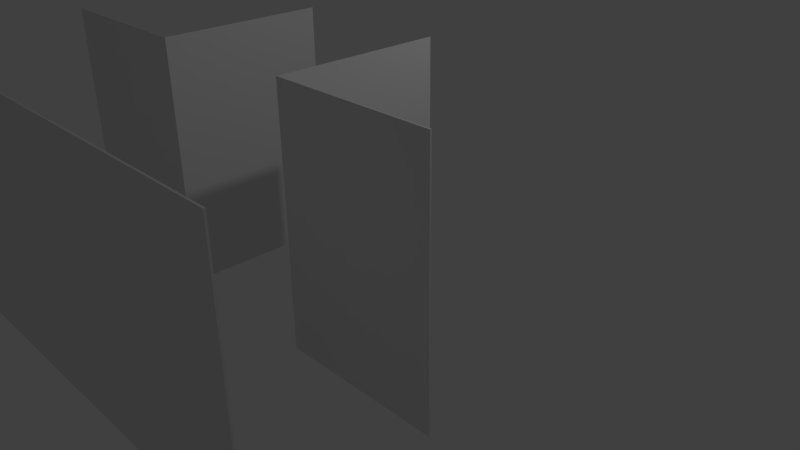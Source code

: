 # Source: Tst_ckWaende.blend  (saved by Blender 2.74.0; exported with 4.5.12 LTS)
import bpy
from mathutils import Matrix  # noqa: F401  (used for matrix-valued properties, if any)

bpy.ops.wm.read_factory_settings(use_empty=True)
scene = bpy.context.scene
scene.name = 'Scene'

# ---- collections
col_collection_1 = bpy.data.collections.new('Collection 1'); scene.collection.children.link(col_collection_1)

# ---- materials (node trees are filled in below, after node groups)
mat_wallt = bpy.data.materials.new('WallT')
mat_wallt.alpha_threshold = 0.0
mat_wallt.use_transparent_shadow = False
mat_wallt.roughness = 0.5
mat_wallt.specular_intensity = 0.0

# ---- material node trees

# ---- world
world_world = bpy.data.worlds.new('World'); scene.world = world_world
world_world.color = (0.05088, 0.05088, 0.05088)
world_world.use_sun_shadow = False
world_world.sun_shadow_jitter_overblur = 0.0
world_world.cycles.sampling_method = 'MANUAL'
world_world.cycles.sample_map_resolution = 256

# ---- cameras
cam_camera = bpy.data.cameras.new('Camera')
cam_camera.clip_end = 100.0
cam_camera.lens = 35.0
cam_camera.sensor_width = 32.0
cam_camera.sensor_height = 18.0
cam_camera.ortho_scale = 7.314
cam_camera.dof.focus_distance = 0.0
cam_camera.dof.aperture_fstop = 128.0

# ---- lights
light_lamp = bpy.data.lights.new('Lamp', 'POINT')
light_lamp.transmission_factor = 0.0
light_lamp.cutoff_distance = 30.0
light_lamp.energy = 100.0
light_lamp.shadow_buffer_clip_start = 1.001
light_lamp.shadow_soft_size = 0.1
light_lamp.shadow_maximum_resolution = 0.006
light_lamp.use_absolute_resolution = True
light_lamp.cycles.use_multiple_importance_sampling = False

# ---- meshes
me_plane_001 = bpy.data.meshes.new('Plane.001')
me_plane_001.from_pydata([(-1.0, -1.0, 0.0), (1.0, -1.0, 0.0), (-1.0, 0.0, 0.0), (1.0, 0.0, 0.0), (-1.0, 0.0, 2.5), (-1.0, -1.0, 2.5), (1.0, -1.0, 2.5), (1.0, 0.0, 2.5), (-1.0, -2.0, 0.0), (1.0, -2.0, 0.0), (-1.0, -2.0, 2.5), (1.0, -2.0, 2.5), (3.0, -1.0, 2.5), (3.0, -1.0, 0.0), (3.0, -2.0, 2.5), (3.0, -2.0, 0.0), (-3.0, -1.0, 2.5), (-3.0, -1.0, 0.0), (-3.0, -2.0, 2.5), (-3.0, -2.0, 0.0), (-1.007, -0.9929, 0.0), (1.007, -0.9929, 0.0), (-1.01, 0.0, 0.0), (1.01, 0.0, 0.0), (-1.01, 0.0, 2.5), (-1.007, -0.9929, 2.5), (1.007, -0.9929, 2.5), (1.01, 0.0, 2.5), (-1.0, -2.01, 0.0), (1.0, -2.01, 0.0), (-1.0, -2.01, 2.5), (1.0, -2.01, 2.5), (3.0, -0.99, 2.5), (3.0, -0.99, 0.0), (3.0, -2.01, 2.5), (3.0, -2.01, 0.0), (-3.0, -0.99, 2.5), (-3.0, -0.99, 0.0), (-3.0, -2.01, 2.5), (-3.0, -2.01, 0.0)], [], [(1, 6, 7, 3), (2, 4, 5, 0), (9, 8, 10, 11), (9, 11, 14, 15), (6, 1, 13, 12), (10, 8, 19, 18), (0, 5, 16, 17), (23, 27, 26, 21), (20, 25, 24, 22), (31, 30, 28, 29), (35, 34, 31, 29), (32, 33, 21, 26), (38, 39, 28, 30), (37, 36, 25, 20), (2, 0, 20, 22), (1, 3, 23, 21), (5, 4, 24, 25), (7, 6, 26, 27), (3, 7, 27, 23), (4, 2, 22, 24), (8, 9, 29, 28), (11, 10, 30, 31), (12, 13, 33, 32), (15, 14, 34, 35), (13, 1, 21, 33), (9, 15, 35, 29), (14, 11, 31, 34), (6, 12, 32, 26), (17, 16, 36, 37), (18, 19, 39, 38), (16, 5, 25, 36), (10, 18, 38, 30), (19, 8, 28, 39), (0, 17, 37, 20)])
_uv = me_plane_001.uv_layers.new(name='UVMap')
_uv.uv.foreach_set('vector', [0.2631, 0.5003, 0.2631, 0.9997, 0.1317, 0.9997, 0.1317, 0.5003, 0.9208, 0.0002907, 0.9208, 0.4997, 0.7894, 0.4997, 0.7894, 0.0002907, 0.2774, 0.2353, 0.2774, 0.4706, 7.936e-08, 0.4706, 7.936e-08, 0.2353, 0.2774, 0.2353, 7.936e-08, 0.2353, 0.0, 2.805e-08, 0.2774, 0.0, 0.2636, 0.4997, 0.2636, 0.0002907, 0.5264, 0.0002907, 0.5264, 0.4997, 7.936e-08, 0.4706, 0.2774, 0.4706, 0.2774, 0.7059, 1.323e-07, 0.7059, 0.2631, 0.0002907, 0.2631, 0.4997, 0.0002907, 0.4997, 0.0002907, 0.0002907, 0.1311, 0.5003, 0.1311, 0.9997, 0.0006378, 0.9997, 0.0006373, 0.5003, 0.9198, 0.5003, 0.9198, 0.9997, 0.7894, 0.9997, 0.7894, 0.5003, 0.5548, 0.2353, 0.5548, 0.4706, 0.2774, 0.4706, 0.2774, 0.2353, 0.2774, 5.61e-08, 0.5548, 0.0, 0.5548, 0.2353, 0.2774, 0.2353, 0.527, 0.4997, 0.527, 0.0002907, 0.7888, 0.0002907, 0.7888, 0.4997, 0.5548, 0.7059, 0.2774, 0.7059, 0.2774, 0.4706, 0.5548, 0.4706, 0.2636, 0.5003, 0.5921, 0.5003, 0.5921, 0.8984, 0.2636, 0.8984, 0.7048, 0.5282, 0.6126, 0.5282, 0.6133, 0.5258, 0.7048, 0.5258, 0.6126, 0.5167, 0.7053, 0.5167, 0.7053, 0.5191, 0.6142, 0.5191, 0.6126, 0.5197, 0.7053, 0.5197, 0.7053, 0.5222, 0.6142, 0.5222, 0.7048, 0.5252, 0.6126, 0.5252, 0.6133, 0.5227, 0.7048, 0.5227, 0.612, 0.5003, 0.612, 0.7394, 0.6093, 0.7394, 0.6093, 0.5003, 0.6026, 0.7394, 0.6026, 0.5003, 0.6054, 0.5003, 0.6054, 0.7394, 0.6126, 0.7314, 0.7533, 0.7314, 0.7533, 0.7351, 0.6126, 0.7351, 0.7533, 0.7394, 0.6126, 0.7394, 0.6126, 0.7357, 0.7533, 0.7357, 0.5993, 0.7394, 0.5993, 0.5003, 0.6021, 0.5003, 0.6021, 0.7394, 0.5954, 0.5003, 0.5954, 0.7394, 0.5927, 0.7394, 0.5927, 0.5003, 0.7428, 0.5121, 0.6126, 0.5121, 0.6131, 0.5087, 0.7428, 0.5087, 0.596, 0.7443, 0.7366, 0.7443, 0.7367, 0.748, 0.596, 0.748, 0.7367, 0.7524, 0.596, 0.7524, 0.596, 0.7486, 0.7366, 0.7486, 0.6126, 0.7273, 0.7437, 0.7274, 0.7437, 0.7308, 0.6149, 0.7308, 0.5987, 0.5003, 0.5987, 0.7394, 0.596, 0.7394, 0.596, 0.5003, 0.606, 0.7394, 0.606, 0.5003, 0.6087, 0.5003, 0.6087, 0.7394, 0.6127, 0.5127, 0.7428, 0.5127, 0.7423, 0.5161, 0.6126, 0.5161, 0.7367, 0.7437, 0.596, 0.7437, 0.596, 0.74, 0.7366, 0.74, 0.6126, 0.5003, 0.7533, 0.5003, 0.7533, 0.504, 0.6126, 0.504, 0.7437, 0.5081, 0.6126, 0.508, 0.6126, 0.5046, 0.7414, 0.5046])
me_plane_001.materials.append(mat_wallt)
me_plane_001.use_remesh_preserve_volume = False
me_plane_001.use_remesh_preserve_attributes = False
me_plane_001.use_mirror_vertex_groups = False
me_plane_001.update()

# ---- objects
ob_plane_001 = bpy.data.objects.new('Plane.001', me_plane_001)
ob_lamp = bpy.data.objects.new('Lamp', light_lamp)
ob_camera = bpy.data.objects.new('Camera', cam_camera)

# ---- transforms, parenting, visibility, modifiers, constraints
ob_plane_001.location = (0.0, 0.0, 0.0)
ob_plane_001.scale = (1.0, 2.0, 1.2)
ob_plane_001.lineart.crease_threshold = 0.0
ob_lamp.location = (4.076, 1.005, 5.904)
ob_lamp.rotation_euler = (0.6503, 0.05522, 1.866)
ob_lamp.lock_rotations_4d = False
ob_lamp.empty_display_type = 'ARROWS'
ob_lamp.color = (0.0, 0.0, 0.0, 0.0)
ob_lamp.lineart.crease_threshold = 0.0
ob_camera.location = (7.481, -6.508, 5.344)
ob_camera.rotation_euler = (1.109, 0.01082, 0.8149)
ob_camera.lock_rotations_4d = False
ob_camera.empty_display_type = 'ARROWS'
ob_camera.color = (0.0, 0.0, 0.0, 0.0)
ob_camera.hide_viewport = True
ob_camera.display_type = 'WIRE'
ob_camera.lineart.crease_threshold = 0.0

# ---- collection membership
col_collection_1.objects.link(ob_plane_001)
col_collection_1.objects.link(ob_lamp)
col_collection_1.objects.link(ob_camera)

# ---- scene / render settings (as saved in the file)
scene.camera = ob_camera
scene.frame_start = 1; scene.frame_end = 250; scene.frame_set(1)
scene.render.engine = 'BLENDER_EEVEE_NEXT'
scene.render.resolution_percentage = 50
scene.render.dither_intensity = 0.0
scene.cycles.use_denoising = False
scene.cycles.samples = 10
scene.cycles.sampling_pattern = 'TABULATED_SOBOL'
scene.cycles.light_sampling_threshold = 0.0
scene.cycles.use_adaptive_sampling = False
scene.cycles.use_light_tree = False
scene.cycles.blur_glossy = 0.0
scene.cycles.volume_bounces = 1
scene.cycles.pixel_filter_type = 'GAUSSIAN'
scene.cycles.sample_clamp_indirect = 0.0
scene.view_settings.view_transform = 'Standard'
bpy.context.view_layer.update()
